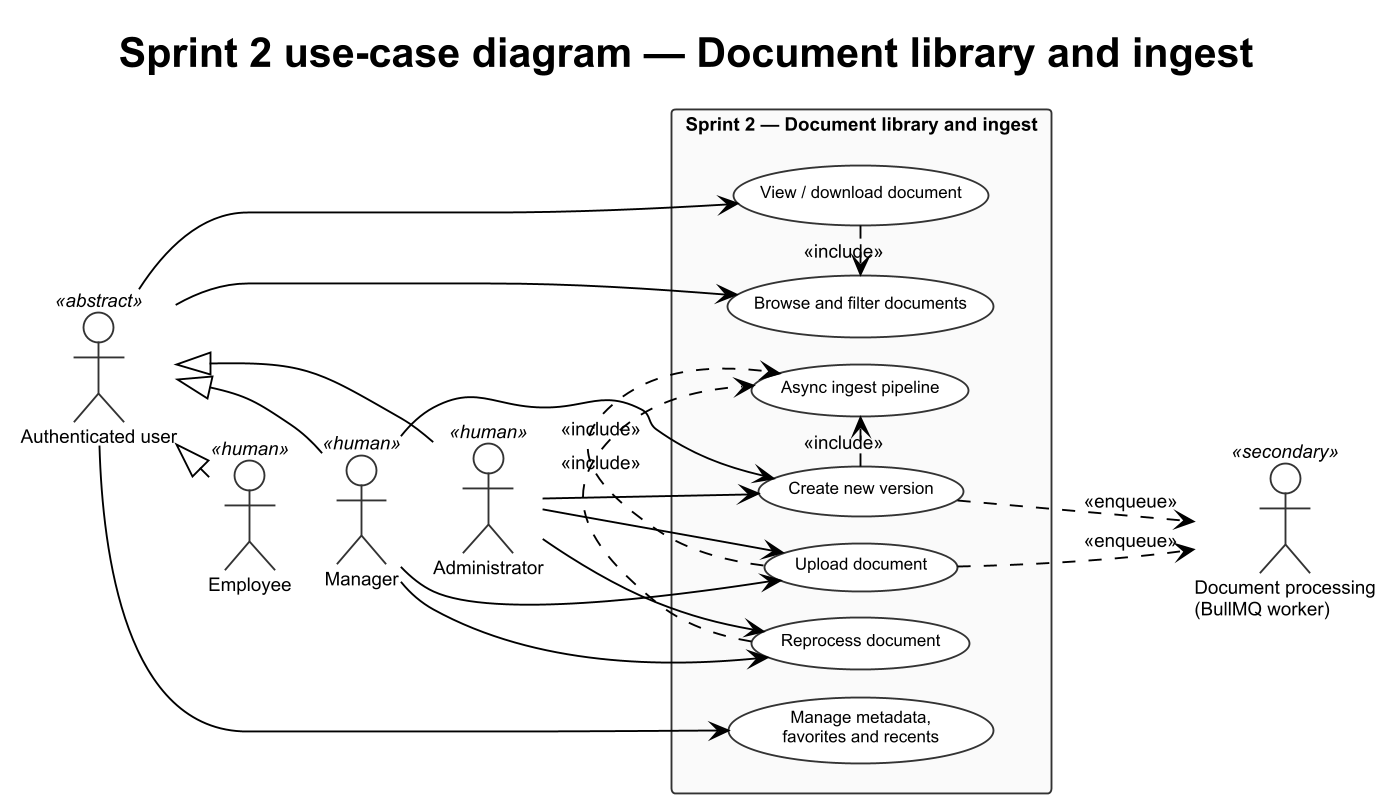

The diagram above was rendered by PlantUML. Its source (embedded in the PNG):
@startuml sprint-2-use-case-knowledge-platform
!theme plain
skinparam shadowing false
skinparam backgroundColor #FFFFFF
skinparam dpi 180
skinparam defaultFontName Arial
skinparam defaultFontSize 10
skinparam actorFontSize 10
skinparam usecaseFontSize 9
skinparam nodesep 14
skinparam ranksep 16
skinparam packageStyle rectangle
skinparam rectangle {
  BackgroundColor #FAFAFA
  BorderColor #333333
}
skinparam usecase {
  BackgroundColor #FFFFFF
  BorderColor #333333
}
skinparam actor {
  BorderColor #333333
}

left to right direction
title Sprint 2 use-case diagram — Document library and ingest

actor "Authenticated user" as A_Auth <<abstract>>
actor Employee <<human>> as A_Emp
actor Manager <<human>> as A_Mgr
actor Administrator <<human>> as A_Admin

A_Emp -up-|> A_Auth
A_Mgr -up-|> A_Auth
A_Admin -up-|> A_Auth
A_Emp -[hidden]down-> A_Mgr
A_Mgr -[hidden]down-> A_Admin

actor "Document processing\n(BullMQ worker)" <<secondary>> as A_Worker

rectangle "Sprint 2 — Document library and ingest" as SYS {
  usecase "Browse and filter documents" as UC_Browse
  usecase "View / download document" as UC_Read
  usecase "Manage metadata,\nfavorites and recents" as UC_Meta
  usecase "Upload document" as UC_Upload
  usecase "Create new version" as UC_Version
  usecase "Reprocess document" as UC_Reprocess
  usecase "Async ingest pipeline" as UC_Ingest
}

A_Auth --> UC_Browse
A_Auth --> UC_Read
A_Auth --> UC_Meta

A_Mgr --> UC_Upload
A_Mgr --> UC_Version
A_Mgr --> UC_Reprocess
A_Admin --> UC_Upload
A_Admin --> UC_Version
A_Admin --> UC_Reprocess

UC_Read .> UC_Browse : <<include>>
UC_Upload .> UC_Ingest : <<include>>
UC_Version .> UC_Ingest : <<include>>
UC_Reprocess .> UC_Ingest : <<include>>
UC_Upload ..> A_Worker : <<enqueue>>
UC_Version ..> A_Worker : <<enqueue>>

@enduml